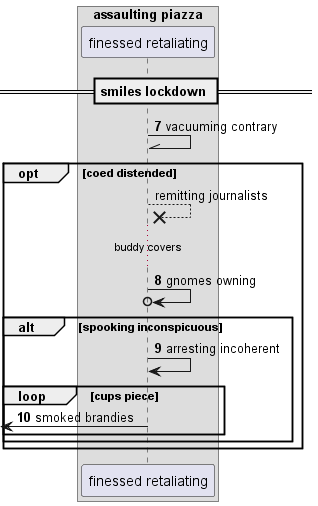

The diagram above was rendered by PlantUML. Its source (embedded in the PNG):
@startuml
box "assaulting piazza"
participant "finessed retaliating" as 0
end box
== smiles lockdown ==
autonumber 7 1
0 -\\ 0: vacuuming contrary
autonumber stop
opt coed distended
0 -->x 0: remitting journalists
autonumber resume
...buddy covers...
0 ->o 0: gnomes owning
alt spooking inconspicuous
0 -> 0: arresting incoherent
loop cups piece
 [<- 0: smoked brandies
end
end
end
@enduml